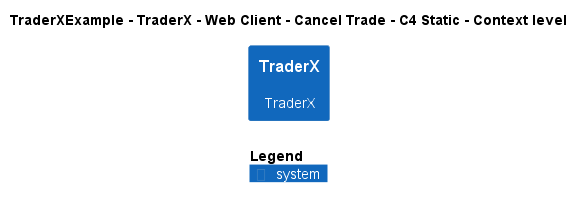

The diagram above was rendered by PlantUML. Its source (embedded in the PNG):
@startuml
!include ..\..\..\..\..\..\..\.c4s\C4_Context.puml

AddElementTag("c4interflow:lifecycle:new", $bgColor=green, $fontColor=#ffffff, $borderColor=green, $shadowing="False")
AddElementTag("c4interflow:lifecycle:changed", $bgColor=orange, $fontColor=#ffffff, $borderColor=orange, $shadowing="False")
AddElementTag("c4interflow:lifecycle:removed", $bgColor=red, $fontColor=#ffffff, $borderColor=red, $shadowing="False")

AddRelTag("c4interflow:lifecycle:new", $textColor=green, $lineColor=green)
AddRelTag("c4interflow:lifecycle:changed", $textColor=orange, $lineColor=orange)
AddRelTag("c4interflow:lifecycle:removed", $textColor=red, $lineColor=red)

SHOW_PERSON_PORTRAIT()
LAYOUT_TOP_DOWN()

skinparam linetype polyline

title TraderXExample - TraderX - Web Client - Cancel Trade - C4 Static - Context level

System(TraderXExample.SoftwareSystems.TraderX, "TraderX", "TraderX")



SHOW_LEGEND()
@enduml